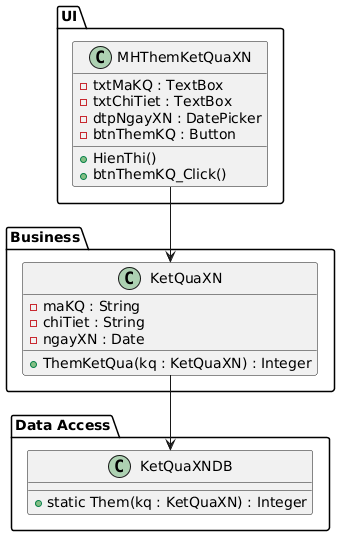

The diagram above was rendered by PlantUML. Its source (embedded in the PNG):
@startuml
package "UI" {
  class MHThemKetQuaXN {
    - txtMaKQ : TextBox
    - txtChiTiet : TextBox
    - dtpNgayXN : DatePicker
    - btnThemKQ : Button
    + HienThi()
    + btnThemKQ_Click()
  }
}

package "Business" {
  class KetQuaXN {
    - maKQ : String
    - chiTiet : String
    - ngayXN : Date
    + ThemKetQua(kq : KetQuaXN) : Integer
  }
}

package "Data Access" {
  class KetQuaXNDB {
    + static Them(kq : KetQuaXN) : Integer
  }
}

MHThemKetQuaXN --> KetQuaXN
KetQuaXN --> KetQuaXNDB
@enduml